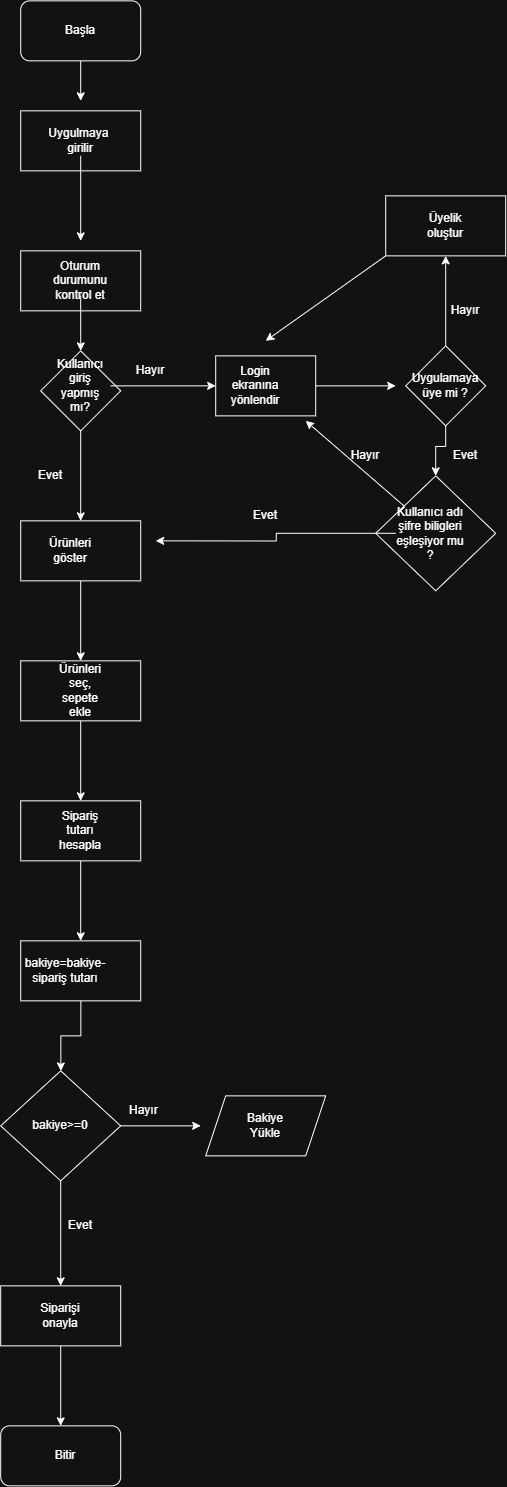

The diagram above was exported from draw.io. Its source (the exported page's mxGraphModel, read from the mxfile embedded in the PNG):
<mxGraphModel dx="2766" dy="1643" grid="1" gridSize="10" guides="1" tooltips="1" connect="1" arrows="1" fold="1" page="1" pageScale="1" pageWidth="850" pageHeight="1100" math="0" shadow="0">
  <root>
    <mxCell id="0" />
    <mxCell id="1" parent="0" />
    <mxCell id="MGi2s5ZCuKPcQpG2OckN-13" edge="1" parent="1" source="MGi2s5ZCuKPcQpG2OckN-1" style="edgeStyle=orthogonalEdgeStyle;rounded=0;orthogonalLoop=1;jettySize=auto;html=1;">
      <mxGeometry relative="1" as="geometry">
        <mxPoint x="425" y="130" as="targetPoint" />
      </mxGeometry>
    </mxCell>
    <mxCell id="MGi2s5ZCuKPcQpG2OckN-1" parent="1" style="rounded=1;whiteSpace=wrap;html=1;" value="" vertex="1">
      <mxGeometry height="60" width="120" x="365" y="30" as="geometry" />
    </mxCell>
    <mxCell id="MGi2s5ZCuKPcQpG2OckN-2" parent="1" style="text;html=1;whiteSpace=wrap;strokeColor=none;fillColor=none;align=center;verticalAlign=middle;rounded=0;" value="Başla" vertex="1">
      <mxGeometry height="30" width="60" x="395" y="45" as="geometry" />
    </mxCell>
    <mxCell id="MGi2s5ZCuKPcQpG2OckN-6" parent="1" style="whiteSpace=wrap;html=1;" value="" vertex="1">
      <mxGeometry height="60" width="120" x="365" y="280" as="geometry" />
    </mxCell>
    <mxCell id="MGi2s5ZCuKPcQpG2OckN-10" edge="1" parent="1" source="MGi2s5ZCuKPcQpG2OckN-8" style="edgeStyle=orthogonalEdgeStyle;rounded=0;orthogonalLoop=1;jettySize=auto;html=1;" target="MGi2s5ZCuKPcQpG2OckN-9" value="">
      <mxGeometry relative="1" as="geometry" />
    </mxCell>
    <mxCell id="MGi2s5ZCuKPcQpG2OckN-8" parent="1" style="text;html=1;whiteSpace=wrap;strokeColor=none;fillColor=none;align=center;verticalAlign=middle;rounded=0;" value="Oturum durumunu kontrol et" vertex="1">
      <mxGeometry height="30" width="60" x="395" y="295" as="geometry" />
    </mxCell>
    <mxCell id="MGi2s5ZCuKPcQpG2OckN-20" edge="1" parent="1" source="MGi2s5ZCuKPcQpG2OckN-9" style="edgeStyle=orthogonalEdgeStyle;rounded=0;orthogonalLoop=1;jettySize=auto;html=1;" target="MGi2s5ZCuKPcQpG2OckN-19" value="">
      <mxGeometry relative="1" as="geometry" />
    </mxCell>
    <mxCell id="MGi2s5ZCuKPcQpG2OckN-9" parent="1" style="rhombus;whiteSpace=wrap;html=1;shapeInside=1;" value="" vertex="1">
      <mxGeometry height="80" width="80" x="385" y="380" as="geometry" />
    </mxCell>
    <mxCell id="MGi2s5ZCuKPcQpG2OckN-17" edge="1" parent="1" source="MGi2s5ZCuKPcQpG2OckN-11" style="edgeStyle=orthogonalEdgeStyle;rounded=0;orthogonalLoop=1;jettySize=auto;html=1;" target="MGi2s5ZCuKPcQpG2OckN-16" value="">
      <mxGeometry relative="1" as="geometry" />
    </mxCell>
    <mxCell id="MGi2s5ZCuKPcQpG2OckN-11" parent="1" style="text;html=1;whiteSpace=wrap;strokeColor=none;fillColor=none;align=center;verticalAlign=middle;rounded=0;" value="Kullanıcı giriş yapmış mı?" vertex="1">
      <mxGeometry height="30" width="60" x="395" y="400" as="geometry" />
    </mxCell>
    <mxCell id="MGi2s5ZCuKPcQpG2OckN-12" parent="1" style="rounded=0;whiteSpace=wrap;html=1;" value="" vertex="1">
      <mxGeometry height="60" width="120" x="365" y="140" as="geometry" />
    </mxCell>
    <mxCell id="MGi2s5ZCuKPcQpG2OckN-15" edge="1" parent="1" source="MGi2s5ZCuKPcQpG2OckN-14" style="edgeStyle=orthogonalEdgeStyle;rounded=0;orthogonalLoop=1;jettySize=auto;html=1;">
      <mxGeometry relative="1" as="geometry">
        <mxPoint x="425" y="270" as="targetPoint" />
      </mxGeometry>
    </mxCell>
    <mxCell id="MGi2s5ZCuKPcQpG2OckN-14" parent="1" style="text;html=1;whiteSpace=wrap;strokeColor=none;fillColor=none;align=center;verticalAlign=middle;rounded=0;" value="Uygulmaya&amp;nbsp; girilir" vertex="1">
      <mxGeometry height="30" width="60" x="395" y="155" as="geometry" />
    </mxCell>
    <mxCell id="MGi2s5ZCuKPcQpG2OckN-23" edge="1" parent="1" source="MGi2s5ZCuKPcQpG2OckN-16" style="edgeStyle=orthogonalEdgeStyle;rounded=0;orthogonalLoop=1;jettySize=auto;html=1;" value="">
      <mxGeometry relative="1" as="geometry">
        <mxPoint x="740" y="415" as="targetPoint" />
      </mxGeometry>
    </mxCell>
    <mxCell id="MGi2s5ZCuKPcQpG2OckN-16" parent="1" style="whiteSpace=wrap;html=1;" value="" vertex="1">
      <mxGeometry height="60" width="100" x="560" y="385" as="geometry" />
    </mxCell>
    <mxCell id="MGi2s5ZCuKPcQpG2OckN-18" parent="1" style="text;html=1;whiteSpace=wrap;strokeColor=none;fillColor=none;align=center;verticalAlign=middle;rounded=0;" value="Hayır" vertex="1">
      <mxGeometry height="30" width="60" x="465" y="385" as="geometry" />
    </mxCell>
    <mxCell id="MGi2s5ZCuKPcQpG2OckN-53" edge="1" parent="1" source="MGi2s5ZCuKPcQpG2OckN-19" style="edgeStyle=orthogonalEdgeStyle;rounded=0;orthogonalLoop=1;jettySize=auto;html=1;" target="MGi2s5ZCuKPcQpG2OckN-52" value="">
      <mxGeometry relative="1" as="geometry" />
    </mxCell>
    <mxCell id="MGi2s5ZCuKPcQpG2OckN-19" parent="1" style="whiteSpace=wrap;html=1;" value="" vertex="1">
      <mxGeometry height="60" width="120" x="365" y="550" as="geometry" />
    </mxCell>
    <mxCell id="MGi2s5ZCuKPcQpG2OckN-21" parent="1" style="text;html=1;whiteSpace=wrap;strokeColor=none;fillColor=none;align=center;verticalAlign=middle;rounded=0;" value="Login ekranına yönlendir" vertex="1">
      <mxGeometry height="30" width="60" x="570" y="400" as="geometry" />
    </mxCell>
    <mxCell id="MGi2s5ZCuKPcQpG2OckN-26" edge="1" parent="1" style="edgeStyle=orthogonalEdgeStyle;rounded=0;orthogonalLoop=1;jettySize=auto;html=1;" target="MGi2s5ZCuKPcQpG2OckN-25" value="">
      <mxGeometry relative="1" as="geometry">
        <mxPoint x="790" y="445" as="sourcePoint" />
      </mxGeometry>
    </mxCell>
    <mxCell id="MGi2s5ZCuKPcQpG2OckN-25" parent="1" style="rhombus;whiteSpace=wrap;html=1;shapeInside=1;" value="" vertex="1">
      <mxGeometry height="115" width="120" x="720" y="505" as="geometry" />
    </mxCell>
    <mxCell id="MGi2s5ZCuKPcQpG2OckN-29" edge="1" parent="1" source="MGi2s5ZCuKPcQpG2OckN-27" style="edgeStyle=orthogonalEdgeStyle;rounded=0;orthogonalLoop=1;jettySize=auto;html=1;">
      <mxGeometry relative="1" as="geometry">
        <mxPoint x="500" y="570" as="targetPoint" />
      </mxGeometry>
    </mxCell>
    <mxCell id="MGi2s5ZCuKPcQpG2OckN-27" parent="1" style="text;html=1;whiteSpace=wrap;strokeColor=none;fillColor=none;align=center;verticalAlign=middle;rounded=0;" value="Kullanıcı adı şifre biligleri eşleşiyor mu ?" vertex="1">
      <mxGeometry height="30" width="70" x="740" y="547.5" as="geometry" />
    </mxCell>
    <mxCell id="MGi2s5ZCuKPcQpG2OckN-28" parent="1" style="text;html=1;whiteSpace=wrap;strokeColor=none;fillColor=none;align=center;verticalAlign=middle;rounded=0;" value="Ürünleri göster" vertex="1">
      <mxGeometry height="30" width="60" x="385" y="565" as="geometry" />
    </mxCell>
    <mxCell id="MGi2s5ZCuKPcQpG2OckN-30" parent="1" style="text;html=1;whiteSpace=wrap;strokeColor=none;fillColor=none;align=center;verticalAlign=middle;rounded=0;" value="Evet" vertex="1">
      <mxGeometry height="30" width="60" x="580" y="530" as="geometry" />
    </mxCell>
    <mxCell id="MGi2s5ZCuKPcQpG2OckN-33" edge="1" parent="1" source="MGi2s5ZCuKPcQpG2OckN-25" style="endArrow=classic;html=1;rounded=0;" value="">
      <mxGeometry height="50" relative="1" width="50" as="geometry">
        <mxPoint x="730" y="530" as="sourcePoint" />
        <mxPoint x="650" y="450" as="targetPoint" />
      </mxGeometry>
    </mxCell>
    <mxCell id="MGi2s5ZCuKPcQpG2OckN-42" parent="1" style="text;html=1;whiteSpace=wrap;strokeColor=none;fillColor=none;align=center;verticalAlign=middle;rounded=0;" value="Evet" vertex="1">
      <mxGeometry height="30" width="60" x="365" y="490" as="geometry" />
    </mxCell>
    <mxCell id="MGi2s5ZCuKPcQpG2OckN-46" edge="1" parent="1" source="MGi2s5ZCuKPcQpG2OckN-43" style="edgeStyle=orthogonalEdgeStyle;rounded=0;orthogonalLoop=1;jettySize=auto;html=1;" target="MGi2s5ZCuKPcQpG2OckN-45" value="">
      <mxGeometry relative="1" as="geometry" />
    </mxCell>
    <mxCell id="MGi2s5ZCuKPcQpG2OckN-43" parent="1" style="rhombus;whiteSpace=wrap;html=1;shapeInside=1;" value="" vertex="1">
      <mxGeometry height="80" width="80" x="750" y="375" as="geometry" />
    </mxCell>
    <mxCell id="MGi2s5ZCuKPcQpG2OckN-44" parent="1" style="text;html=1;whiteSpace=wrap;strokeColor=none;fillColor=none;align=center;verticalAlign=middle;rounded=0;" value="Uygulamaya üye mi ?" vertex="1">
      <mxGeometry height="30" width="60" x="760" y="400" as="geometry" />
    </mxCell>
    <mxCell id="MGi2s5ZCuKPcQpG2OckN-45" parent="1" style="whiteSpace=wrap;html=1;" value="" vertex="1">
      <mxGeometry height="60" width="120" x="730" y="225" as="geometry" />
    </mxCell>
    <mxCell id="MGi2s5ZCuKPcQpG2OckN-47" parent="1" style="text;html=1;whiteSpace=wrap;strokeColor=none;fillColor=none;align=center;verticalAlign=middle;rounded=0;" value="Hayır" vertex="1">
      <mxGeometry height="30" width="60" x="780" y="325" as="geometry" />
    </mxCell>
    <mxCell id="MGi2s5ZCuKPcQpG2OckN-48" parent="1" style="text;html=1;whiteSpace=wrap;strokeColor=none;fillColor=none;align=center;verticalAlign=middle;rounded=0;" value="Üyelik oluştur" vertex="1">
      <mxGeometry height="30" width="60" x="760" y="240" as="geometry" />
    </mxCell>
    <mxCell id="MGi2s5ZCuKPcQpG2OckN-49" edge="1" parent="1" style="endArrow=classic;html=1;rounded=0;" value="">
      <mxGeometry height="50" relative="1" width="50" as="geometry">
        <mxPoint x="730" y="285" as="sourcePoint" />
        <mxPoint x="610" y="370" as="targetPoint" />
      </mxGeometry>
    </mxCell>
    <mxCell id="MGi2s5ZCuKPcQpG2OckN-50" parent="1" style="text;html=1;whiteSpace=wrap;strokeColor=none;fillColor=none;align=center;verticalAlign=middle;rounded=0;" value="Evet" vertex="1">
      <mxGeometry height="30" width="60" x="780" y="470" as="geometry" />
    </mxCell>
    <mxCell id="MGi2s5ZCuKPcQpG2OckN-51" parent="1" style="text;html=1;whiteSpace=wrap;strokeColor=none;fillColor=none;align=center;verticalAlign=middle;rounded=0;" value="Hayır" vertex="1">
      <mxGeometry height="30" width="60" x="680" y="470" as="geometry" />
    </mxCell>
    <mxCell id="MGi2s5ZCuKPcQpG2OckN-56" edge="1" parent="1" source="MGi2s5ZCuKPcQpG2OckN-52" style="edgeStyle=orthogonalEdgeStyle;rounded=0;orthogonalLoop=1;jettySize=auto;html=1;" target="MGi2s5ZCuKPcQpG2OckN-55" value="">
      <mxGeometry relative="1" as="geometry" />
    </mxCell>
    <mxCell id="MGi2s5ZCuKPcQpG2OckN-52" parent="1" style="whiteSpace=wrap;html=1;" value="" vertex="1">
      <mxGeometry height="60" width="120" x="365" y="690" as="geometry" />
    </mxCell>
    <mxCell id="MGi2s5ZCuKPcQpG2OckN-54" parent="1" style="text;html=1;whiteSpace=wrap;strokeColor=none;fillColor=none;align=center;verticalAlign=middle;rounded=0;" value="Ürünleri seç, sepete ekle" vertex="1">
      <mxGeometry height="30" width="60" x="395" y="705" as="geometry" />
    </mxCell>
    <mxCell id="MGi2s5ZCuKPcQpG2OckN-64" edge="1" parent="1" source="MGi2s5ZCuKPcQpG2OckN-55" style="edgeStyle=orthogonalEdgeStyle;rounded=0;orthogonalLoop=1;jettySize=auto;html=1;" target="MGi2s5ZCuKPcQpG2OckN-63" value="">
      <mxGeometry relative="1" as="geometry" />
    </mxCell>
    <mxCell id="MGi2s5ZCuKPcQpG2OckN-55" parent="1" style="whiteSpace=wrap;html=1;" value="" vertex="1">
      <mxGeometry height="60" width="120" x="365" y="830" as="geometry" />
    </mxCell>
    <mxCell id="MGi2s5ZCuKPcQpG2OckN-67" edge="1" parent="1" source="MGi2s5ZCuKPcQpG2OckN-63" style="edgeStyle=orthogonalEdgeStyle;rounded=0;orthogonalLoop=1;jettySize=auto;html=1;" target="MGi2s5ZCuKPcQpG2OckN-66" value="">
      <mxGeometry relative="1" as="geometry" />
    </mxCell>
    <mxCell id="MGi2s5ZCuKPcQpG2OckN-63" parent="1" style="whiteSpace=wrap;html=1;" value="" vertex="1">
      <mxGeometry height="60" width="120" x="365" y="970" as="geometry" />
    </mxCell>
    <mxCell id="MGi2s5ZCuKPcQpG2OckN-65" parent="1" style="text;html=1;whiteSpace=wrap;strokeColor=none;fillColor=none;align=center;verticalAlign=middle;rounded=0;" value="bakiye=bakiye-sipariş tutarı" vertex="1">
      <mxGeometry height="30" width="60" x="380" y="985" as="geometry" />
    </mxCell>
    <mxCell id="MGi2s5ZCuKPcQpG2OckN-70" edge="1" parent="1" source="MGi2s5ZCuKPcQpG2OckN-66" style="edgeStyle=orthogonalEdgeStyle;rounded=0;orthogonalLoop=1;jettySize=auto;html=1;" target="MGi2s5ZCuKPcQpG2OckN-69" value="">
      <mxGeometry relative="1" as="geometry" />
    </mxCell>
    <mxCell id="MGi2s5ZCuKPcQpG2OckN-73" edge="1" parent="1" source="MGi2s5ZCuKPcQpG2OckN-66" style="edgeStyle=orthogonalEdgeStyle;rounded=0;orthogonalLoop=1;jettySize=auto;html=1;" value="">
      <mxGeometry relative="1" as="geometry">
        <mxPoint x="545" y="1155" as="targetPoint" />
      </mxGeometry>
    </mxCell>
    <mxCell id="MGi2s5ZCuKPcQpG2OckN-66" parent="1" style="rhombus;whiteSpace=wrap;html=1;shapeInside=1;" value="" vertex="1">
      <mxGeometry height="110" width="120" x="345" y="1100" as="geometry" />
    </mxCell>
    <mxCell id="MGi2s5ZCuKPcQpG2OckN-68" parent="1" style="text;html=1;whiteSpace=wrap;strokeColor=none;fillColor=none;align=center;verticalAlign=middle;rounded=0;" value="bakiye&amp;gt;=0" vertex="1">
      <mxGeometry height="30" width="60" x="375" y="1140" as="geometry" />
    </mxCell>
    <mxCell id="MGi2s5ZCuKPcQpG2OckN-80" edge="1" parent="1" source="MGi2s5ZCuKPcQpG2OckN-69" style="edgeStyle=orthogonalEdgeStyle;rounded=0;orthogonalLoop=1;jettySize=auto;html=1;" target="MGi2s5ZCuKPcQpG2OckN-79" value="">
      <mxGeometry relative="1" as="geometry" />
    </mxCell>
    <mxCell id="MGi2s5ZCuKPcQpG2OckN-69" parent="1" style="whiteSpace=wrap;html=1;" value="" vertex="1">
      <mxGeometry height="60" width="120" x="345" y="1315" as="geometry" />
    </mxCell>
    <mxCell id="MGi2s5ZCuKPcQpG2OckN-71" parent="1" style="text;html=1;whiteSpace=wrap;strokeColor=none;fillColor=none;align=center;verticalAlign=middle;rounded=0;" value="Evet" vertex="1">
      <mxGeometry height="30" width="60" x="395" y="1240" as="geometry" />
    </mxCell>
    <mxCell id="MGi2s5ZCuKPcQpG2OckN-74" parent="1" style="text;html=1;whiteSpace=wrap;strokeColor=none;fillColor=none;align=center;verticalAlign=middle;rounded=0;" value="Hayır&amp;nbsp;" vertex="1">
      <mxGeometry height="30" width="60" x="460" y="1125" as="geometry" />
    </mxCell>
    <mxCell id="MGi2s5ZCuKPcQpG2OckN-75" parent="1" style="shape=parallelogram;perimeter=parallelogramPerimeter;whiteSpace=wrap;html=1;shapeInside=1;fixedSize=1;" value="" vertex="1">
      <mxGeometry height="60" width="120" x="550" y="1125" as="geometry" />
    </mxCell>
    <mxCell id="MGi2s5ZCuKPcQpG2OckN-76" parent="1" style="text;html=1;whiteSpace=wrap;strokeColor=none;fillColor=none;align=center;verticalAlign=middle;rounded=0;" value="Bakiye Yükle" vertex="1">
      <mxGeometry height="30" width="60" x="580" y="1140" as="geometry" />
    </mxCell>
    <mxCell id="MGi2s5ZCuKPcQpG2OckN-77" parent="1" style="text;html=1;whiteSpace=wrap;strokeColor=none;fillColor=none;align=center;verticalAlign=middle;rounded=0;" value="Sipariş tutarı hesapla" vertex="1">
      <mxGeometry height="30" width="60" x="395" y="845" as="geometry" />
    </mxCell>
    <mxCell id="MGi2s5ZCuKPcQpG2OckN-78" parent="1" style="text;html=1;whiteSpace=wrap;strokeColor=none;fillColor=none;align=center;verticalAlign=middle;rounded=0;" value="Siparişi onayla" vertex="1">
      <mxGeometry height="30" width="60" x="375" y="1330" as="geometry" />
    </mxCell>
    <mxCell id="MGi2s5ZCuKPcQpG2OckN-79" parent="1" style="rounded=1;whiteSpace=wrap;html=1;" value="" vertex="1">
      <mxGeometry height="60" width="120" x="345" y="1455" as="geometry" />
    </mxCell>
    <mxCell id="MGi2s5ZCuKPcQpG2OckN-81" parent="1" style="text;html=1;whiteSpace=wrap;strokeColor=none;fillColor=none;align=center;verticalAlign=middle;rounded=0;" value="Bitir" vertex="1">
      <mxGeometry height="30" width="60" x="380" y="1470" as="geometry" />
    </mxCell>
  </root>
</mxGraphModel>